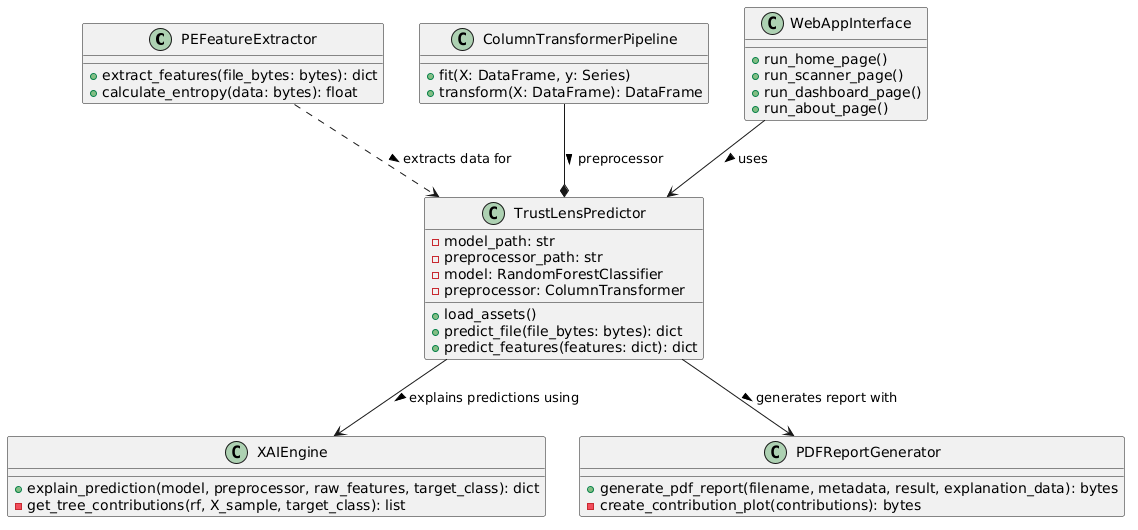

The diagram above was rendered by PlantUML. Its source (embedded in the PNG):
@startuml
class PEFeatureExtractor {
    + extract_features(file_bytes: bytes): dict
    + calculate_entropy(data: bytes): float
}

class ColumnTransformerPipeline {
    + fit(X: DataFrame, y: Series)
    + transform(X: DataFrame): DataFrame
}

class TrustLensPredictor {
    - model_path: str
    - preprocessor_path: str
    - model: RandomForestClassifier
    - preprocessor: ColumnTransformer
    + load_assets()
    + predict_file(file_bytes: bytes): dict
    + predict_features(features: dict): dict
}

class XAIEngine {
    + explain_prediction(model, preprocessor, raw_features, target_class): dict
    - get_tree_contributions(rf, X_sample, target_class): list
}

class PDFReportGenerator {
    + generate_pdf_report(filename, metadata, result, explanation_data): bytes
    - create_contribution_plot(contributions): bytes
}

class WebAppInterface {
    + run_home_page()
    + run_scanner_page()
    + run_dashboard_page()
    + run_about_page()
}

PEFeatureExtractor ..> TrustLensPredictor : extracts data for >
ColumnTransformerPipeline --* TrustLensPredictor : preprocessor >
TrustLensPredictor --> XAIEngine : explains predictions using >
TrustLensPredictor --> PDFReportGenerator : generates report with >
WebAppInterface --> TrustLensPredictor : uses >
@endum